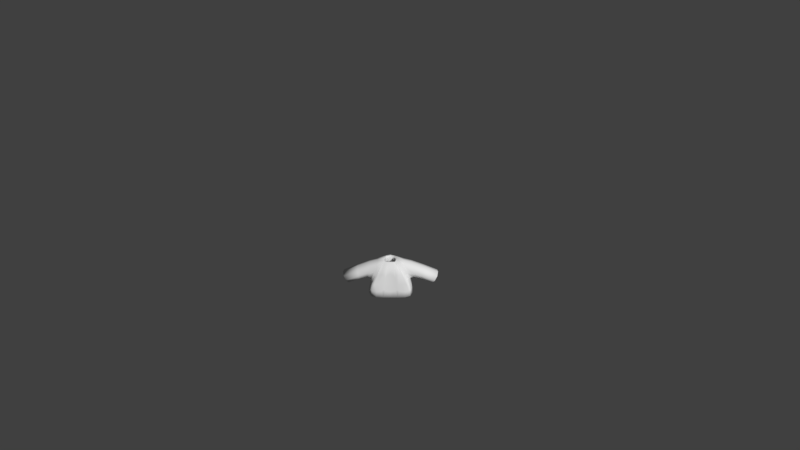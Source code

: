 # Source: Shirt2lightblue.blend  (saved by Blender 2.77.0; exported with 4.5.12 LTS)
import bpy
from mathutils import Matrix  # noqa: F401  (used for matrix-valued properties, if any)

bpy.ops.wm.read_factory_settings(use_empty=True)
scene = bpy.context.scene
scene.name = 'Scene'

# ---- collections
col_collection_1 = bpy.data.collections.new('Collection 1'); scene.collection.children.link(col_collection_1)

# ---- materials (node trees are filled in below, after node groups)
mat_characters = bpy.data.materials.new('Characters')
mat_characters.alpha_threshold = 0.0
mat_characters.use_transparent_shadow = False
mat_characters.roughness = 0.5

# ---- material node trees

# ---- world
world_world = bpy.data.worlds.new('World'); scene.world = world_world
world_world.color = (0.05088, 0.05088, 0.05088)
world_world.use_sun_shadow = False
world_world.sun_shadow_jitter_overblur = 0.0
world_world.cycles.sampling_method = 'MANUAL'
world_world.light_settings.ao_factor = 0.1

# ---- cameras
cam_camera = bpy.data.cameras.new('Camera')
cam_camera.clip_end = 100.0
cam_camera.lens = 35.0
cam_camera.sensor_width = 32.0
cam_camera.sensor_height = 18.0
cam_camera.ortho_scale = 7.314
cam_camera.dof.focus_distance = 0.0
cam_camera.dof.aperture_fstop = 128.0

# ---- meshes
me_sphere_002 = bpy.data.meshes.new('Sphere.002')
me_sphere_002.from_pydata([(-0.9068, -0.3842, -0.2331), (-0.9068, 0.5064, -0.2331), (0.9068, 0.5064, -0.2331), (0.9068, -0.3842, -0.2331), (0.7739, 0.3437, 0.5754), (0.7739, -0.3842, 0.5754), (-0.7739, 0.3437, 0.5754), (-0.7739, -0.3842, 0.5754), (-0.8798, 0.623, -0.4971), (-0.8798, -0.5773, -0.4971), (0.8798, -0.5773, -0.4971), (0.8798, 0.623, -0.4971), (0.2837, 0.2761, 0.6431), (0.2837, -0.3166, 0.6431), (-0.2837, -0.3166, 0.6431), (-0.2837, 0.2761, 0.6431), (1.821, -0.3704, -0.6219), (1.821, 0.3704, -0.6219), (2.135, 0.3704, -0.09397), (2.135, -0.3704, -0.09397), (-1.821, 0.3704, -0.6219), (-1.821, -0.3704, -0.6219), (-2.135, -0.3704, -0.09397), (-2.135, 0.3704, -0.09397), (-0.9844, 0.6851, -1.059), (-0.9844, -0.6735, -1.059), (0.9844, -0.6735, -1.059), (0.9844, 0.6851, -1.059), (0.8798, 0.01711, -0.4971), (0.9844, 3.815e-06, -1.059), (-0.8798, 0.01711, -0.4971), (-0.9844, 3.815e-06, -1.059), (-0.09457, -0.3166, 0.6431), (0.09457, -0.3166, 0.6431), (-0.2933, -0.5773, -0.4971), (0.2933, -0.5773, -0.4971), (-0.3281, -0.6735, -1.059), (0.3281, -0.6735, -1.059), (-0.8798, -0.603, -0.4919), (0.8798, -0.603, -0.4919), (0.2933, -0.603, -0.4919), (-0.2933, -0.603, -0.4919)], [], [(36, 41, 38, 25), (7, 6, 23, 22), (28, 10, 26, 29), (30, 8, 24, 31), (5, 3, 16, 19), (0, 1, 8, 30, 9), (2, 3, 10, 28, 11), (4, 2, 11, 12), (5, 4, 12, 13), (6, 7, 14, 15), (7, 0, 9, 14), (1, 6, 15, 8), (3, 5, 13, 10), (4, 5, 19, 18), (3, 2, 17, 16), (2, 4, 18, 17), (1, 0, 21, 20), (0, 7, 22, 21), (6, 1, 20, 23), (11, 8, 15, 12), (11, 28, 29, 27), (9, 30, 31, 25), (10, 13, 39), (8, 11, 27, 24), (36, 37, 35, 34), (32, 14, 38, 41), (34, 35, 33, 32), (33, 35, 40), (26, 10, 39), (41, 36, 34), (14, 9, 38), (26, 39, 40, 37), (13, 33, 40, 39), (35, 37, 40), (41, 34, 32), (9, 25, 38)])
me_sphere_002.polygons.foreach_set('use_smooth', [True] * 36)
_uv = me_sphere_002.uv_layers.new(name='UVMap')
_uv.uv.foreach_set('vector', [0.711, 0.2817, 0.7096, 0.2961, 0.6899, 0.2941, 0.689, 0.2795, 0.689, 0.3177, 0.6643, 0.3176, 0.6638, 0.2795, 0.689, 0.2796, 0.6233, 0.2651, 0.6434, 0.2651, 0.6467, 0.2795, 0.6239, 0.2795, 0.68, 0.2518, 0.68, 0.2365, 0.6904, 0.2349, 0.6904, 0.2522, 0.6322, 0.3176, 0.6097, 0.3057, 0.6116, 0.2808, 0.6322, 0.2795, 0.6301, 0.3344, 0.6301, 0.3568, 0.6257, 0.3598, 0.6257, 0.3445, 0.6257, 0.3295, 0.6067, 0.2586, 0.6369, 0.2586, 0.6434, 0.2651, 0.6233, 0.2651, 0.6027, 0.2651, 0.544, 0.2692, 0.572, 0.2659, 0.5815, 0.2666, 0.5413, 0.2816, 0.6257, 0.3403, 0.6011, 0.3406, 0.6032, 0.3297, 0.6232, 0.3295, 0.6643, 0.3176, 0.689, 0.3177, 0.6865, 0.3298, 0.6664, 0.3297, 0.6638, 0.2914, 0.6414, 0.3033, 0.6322, 0.3058, 0.6589, 0.2795, 0.572, 0.3116, 0.544, 0.3082, 0.5413, 0.2959, 0.5815, 0.3109, 0.6097, 0.3057, 0.6322, 0.3176, 0.6273, 0.3295, 0.6006, 0.3032, 0.6011, 0.3406, 0.6257, 0.3403, 0.6257, 0.3657, 0.6006, 0.366, 0.6588, 0.3298, 0.689, 0.3298, 0.6844, 0.3548, 0.6592, 0.3548, 0.572, 0.2659, 0.544, 0.2692, 0.5665, 0.2349, 0.5841, 0.2428, 0.6301, 0.3568, 0.6301, 0.3344, 0.6535, 0.3347, 0.6535, 0.3534, 0.6414, 0.3033, 0.6638, 0.2914, 0.6638, 0.3295, 0.6432, 0.3282, 0.544, 0.3082, 0.572, 0.3116, 0.5841, 0.3346, 0.5665, 0.3425, 0.5815, 0.2666, 0.5815, 0.3109, 0.5413, 0.2959, 0.5413, 0.2816, 0.6027, 0.2651, 0.6233, 0.2651, 0.6239, 0.2795, 0.6006, 0.2795, 0.68, 0.2667, 0.68, 0.2518, 0.6904, 0.2522, 0.6904, 0.2692, 0.6434, 0.2651, 0.6346, 0.2349, 0.6443, 0.265, 0.5815, 0.3109, 0.5815, 0.2666, 0.6006, 0.2639, 0.6006, 0.3135, 0.1285, 0.9187, 0.1062, 0.9187, 0.1074, 0.9043, 0.1273, 0.9043, 0.711, 0.3257, 0.7047, 0.3251, 0.6899, 0.2941, 0.7096, 0.2961, 0.1273, 0.9043, 0.1074, 0.9043, 0.1142, 0.875, 0.1206, 0.875, 0.6545, 0.3295, 0.6543, 0.3467, 0.6535, 0.3469, 0.6467, 0.2795, 0.6434, 0.2651, 0.6443, 0.265, 0.711, 0.2936, 0.7127, 0.2795, 0.7119, 0.2937, 0.6467, 0.2602, 0.68, 0.2667, 0.6799, 0.2674, 0.689, 0.372, 0.6899, 0.3574, 0.7096, 0.3554, 0.711, 0.3698, 0.7047, 0.3264, 0.711, 0.3257, 0.7096, 0.3554, 0.6899, 0.3574, 0.6543, 0.3467, 0.6545, 0.3535, 0.6535, 0.3469, 0.711, 0.2936, 0.7119, 0.2937, 0.7127, 0.3224, 0.68, 0.2667, 0.6904, 0.2692, 0.6799, 0.2674])
me_sphere_002.materials.append(mat_characters)
me_sphere_002.use_remesh_preserve_volume = False
me_sphere_002.use_remesh_preserve_attributes = False
me_sphere_002.use_mirror_vertex_groups = False
me_sphere_002.update()
arm_armature = bpy.data.armatures.new('Armature')  # bones are not reproduced

# ---- objects
ob_armature = bpy.data.objects.new('Armature', arm_armature)
ob_shirt2lightblue = bpy.data.objects.new('Shirt2lightblue', me_sphere_002)
ob_camera = bpy.data.objects.new('Camera', cam_camera)

# ---- transforms, parenting, visibility, modifiers, constraints
ob_armature.location = (0.0, 0.0, 0.0)
ob_armature.scale = (0.4333, 0.4333, 0.4333)
ob_armature.lineart.crease_threshold = 0.0
ob_shirt2lightblue.parent = ob_armature
ob_shirt2lightblue.matrix_parent_inverse = Matrix(((2.308, 1.192e-07, 0.0, 3.962), (0.0, 2.308, 0.0, -5.589), (0.0, -5.96e-08, 2.308, -2.178), (0.0, 0.0, 0.0, 1.0)))
ob_shirt2lightblue.location = (-1.718, 2.424, 1.479)
ob_shirt2lightblue.scale = (0.3811, 0.3811, 0.3811)
ob_shirt2lightblue.lineart.crease_threshold = 0.0
_vg = ob_shirt2lightblue.vertex_groups.new(name='Bone')
_vg = ob_shirt2lightblue.vertex_groups.new(name='Bone.001')
for _i, _w in zip([0, 1, 6, 7, 8, 9, 10, 12, 13, 14, 15, 24, 28, 30, 31, 32, 33, 34, 35, 38, 39, 40, 41], [0.06764, 0.06739, 0.03819, 0.03188, 0.6842, 0.5585, 0.009477, 0.07206, 0.1072, 0.8693, 0.7915, 0.01259, 0.004739, 0.6213, 0.006295, 0.6153, 0.3612, 0.3755, 0.1925, 0.5585, 0.009477, 0.1925, 0.3755]): _vg.add([_i], _w, 'REPLACE')
_vg = ob_shirt2lightblue.vertex_groups.new(name='Bone.002')
for _i, _w in zip([0, 1, 6, 7, 8, 9, 14, 15, 22, 23, 30, 32, 33, 34, 35, 38, 40, 41], [0.8425, 0.8629, 0.9397, 0.9453, 0.1297, 0.1455, 0.06248, 0.08766, 0.01601, 0.03525, 0.1376, 0.04166, 0.02083, 0.09703, 0.04852, 0.1455, 0.04852, 0.09703]): _vg.add([_i], _w, 'REPLACE')
_vg = ob_shirt2lightblue.vertex_groups.new(name='Bone.003')
for _i, _w in zip([0, 1, 20, 21, 22, 23], [0.05898, 0.05213, 0.9751, 0.9808, 0.9636, 0.9545]): _vg.add([_i], _w, 'REPLACE')
_vg = ob_shirt2lightblue.vertex_groups.new(name='Bone.004')
for _i, _w in zip([2, 3, 4, 5, 8, 10, 11, 12, 13, 14, 15, 26, 28, 29, 30, 32, 33, 34, 35, 36, 37, 39, 40, 41], [0.06739, 0.06159, 0.04012, 0.03479, 0.009932, 0.6895, 0.5585, 0.8602, 0.7874, 0.06699, 0.1043, 0.009248, 0.624, 0.004624, 0.004966, 0.3071, 0.5473, 0.2298, 0.4596, 0.003083, 0.006166, 0.6895, 0.4596, 0.2298]): _vg.add([_i], _w, 'REPLACE')
_vg = ob_shirt2lightblue.vertex_groups.new(name='Bone.005')
for _i, _w in zip([2, 3, 4, 5, 10, 11, 12, 13, 18, 19, 28, 32, 33, 34, 35, 39, 40, 41], [0.8438, 0.8752, 0.9396, 0.9422, 0.1285, 0.1463, 0.06665, 0.08941, 0.02491, 0.02795, 0.1374, 0.0298, 0.05961, 0.04283, 0.08565, 0.1285, 0.08565, 0.04283]): _vg.add([_i], _w, 'REPLACE')
_vg = ob_shirt2lightblue.vertex_groups.new(name='Bone.006')
for _i, _w in zip([2, 3, 16, 17, 18, 19], [0.0582, 0.04492, 0.9769, 0.978, 0.9587, 0.9585]): _vg.add([_i], _w, 'REPLACE')
_vg = ob_shirt2lightblue.vertex_groups.new(name='Bone.013')
_vg = ob_shirt2lightblue.vertex_groups.new(name='Bone.014')
_vg = ob_shirt2lightblue.vertex_groups.new(name='Bone.007')
for _i, _w in zip([10, 11, 26, 27, 28, 29, 34, 35, 36, 37, 39, 40, 41], [0.06526, 0.1209, 0.4448, 0.4431, 0.09306, 0.444, 0.02175, 0.04351, 0.1483, 0.2966, 0.06526, 0.04351, 0.02175]): _vg.add([_i], _w, 'REPLACE')
_vg = ob_shirt2lightblue.vertex_groups.new(name='Bone.008')
for _i, _w in zip([10, 11, 26, 27, 28, 29, 34, 35, 36, 37, 39, 40, 41], [0.05344, 0.1285, 0.4921, 0.4775, 0.09095, 0.4848, 0.01781, 0.03562, 0.164, 0.328, 0.05344, 0.03562, 0.01781]): _vg.add([_i], _w, 'REPLACE')
_vg = ob_shirt2lightblue.vertex_groups.new(name='Bone.009')
_vg = ob_shirt2lightblue.vertex_groups.new(name='Bone.010')
for _i, _w in zip([8, 9, 24, 25, 27, 29, 30, 31, 34, 35, 36, 37, 38, 40, 41], [0.08085, 0.1233, 0.4542, 0.4442, 0.01747, 0.008737, 0.1021, 0.4492, 0.08217, 0.04108, 0.2961, 0.1481, 0.1233, 0.04108, 0.08217]): _vg.add([_i], _w, 'REPLACE')
_vg = ob_shirt2lightblue.vertex_groups.new(name='Bone.011')
for _i, _w in zip([8, 9, 24, 25, 30, 31, 34, 35, 36, 37, 38, 40, 41], [0.05637, 0.1294, 0.4924, 0.4781, 0.0929, 0.4853, 0.08629, 0.04314, 0.3187, 0.1594, 0.1294, 0.04314, 0.08629]): _vg.add([_i], _w, 'REPLACE')
_vg = ob_shirt2lightblue.vertex_groups.new(name='Bone.012')
_m = ob_shirt2lightblue.modifiers.new('Armature', 'ARMATURE')
_m.object = ob_armature
_m = ob_shirt2lightblue.modifiers.new('Subsurf', 'SUBSURF')
_m.uv_smooth = 'PRESERVE_CORNERS'
_m.quality = 1
_m.render_levels = 1
_m.show_only_control_edges = False
_m = ob_shirt2lightblue.modifiers.new('Solidify', 'SOLIDIFY')
_m.thickness = 0.1
_m.nonmanifold_thickness_mode = 'FIXED'
_m.nonmanifold_merge_threshold = 0.0003
ob_camera.location = (0.4563, -11.79, 9.594)
ob_camera.rotation_euler = (0.9667, 0.01081, 0.01677)
ob_camera.lock_rotations_4d = False
ob_camera.empty_display_type = 'ARROWS'
ob_camera.color = (0.0, 0.0, 0.0, 0.0)
ob_camera.display_type = 'WIRE'
ob_camera.lineart.crease_threshold = 0.0

# ---- collection membership
col_collection_1.objects.link(ob_armature)
col_collection_1.objects.link(ob_shirt2lightblue)
col_collection_1.objects.link(ob_camera)

# ---- scene / render settings (as saved in the file)
scene.camera = ob_camera
scene.frame_start = 1; scene.frame_end = 200; scene.frame_set(1)
scene.render.engine = 'BLENDER_EEVEE_NEXT'
scene.render.resolution_percentage = 50
scene.render.dither_intensity = 0.0
scene.cycles.use_denoising = False
scene.cycles.samples = 128
scene.cycles.sampling_pattern = 'TABULATED_SOBOL'
scene.cycles.light_sampling_threshold = 0.0
scene.cycles.use_adaptive_sampling = False
scene.cycles.use_light_tree = False
scene.cycles.blur_glossy = 0.0
scene.cycles.sample_clamp_indirect = 0.0
scene.view_settings.view_transform = 'Standard'
bpy.context.view_layer.update()

# ---- added for rendering (the .blend has no usable light): sun
light_auto_sun = bpy.data.lights.new('AutoSun', 'SUN')
light_auto_sun.energy = 3.0
light_auto_sun.angle = 0.0523599
ob_auto_sun = bpy.data.objects.new('AutoSun', light_auto_sun)
scene.collection.objects.link(ob_auto_sun)
ob_auto_sun.rotation_euler = (0.872665, 0.174533, 0.523599)
bpy.context.view_layer.update()
